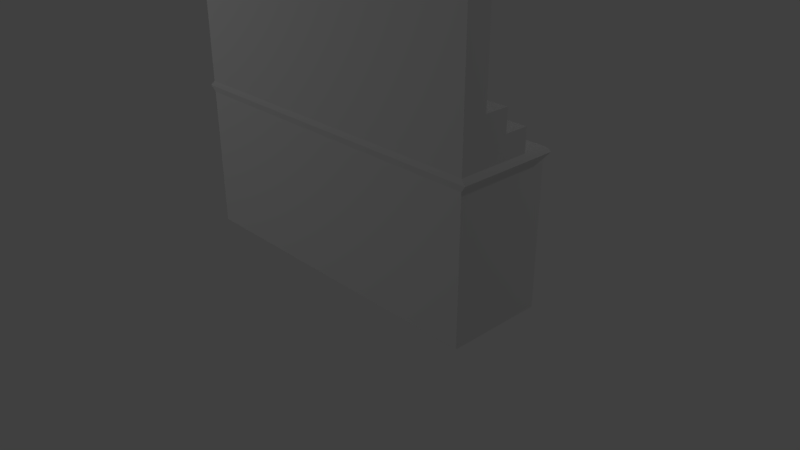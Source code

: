 # Source: SB_Bar_Rack.blend  (saved by Blender 2.79.0; exported with 4.5.12 LTS)
import bpy
from mathutils import Matrix  # noqa: F401  (used for matrix-valued properties, if any)

bpy.ops.wm.read_factory_settings(use_empty=True)
scene = bpy.context.scene
scene.name = 'Scene'

# ---- collections
col_collection_1 = bpy.data.collections.new('Collection 1'); scene.collection.children.link(col_collection_1)

# ---- materials (node trees are filled in below, after node groups)
mat_sb_bar_rack_mat = bpy.data.materials.new('SB_Bar_Rack_Mat')
mat_sb_bar_rack_mat.alpha_threshold = 0.0
mat_sb_bar_rack_mat.use_transparent_shadow = False
mat_sb_bar_rack_mat.roughness = 0.5
mat_sb_bar_rack_mat.specular_intensity = 0.0

# ---- material node trees

# ---- world
world_world = bpy.data.worlds.new('World'); scene.world = world_world
world_world.color = (0.05088, 0.05088, 0.05088)
world_world.use_sun_shadow = False
world_world.sun_shadow_jitter_overblur = 0.0
world_world.cycles.sampling_method = 'MANUAL'

# ---- cameras
cam_camera = bpy.data.cameras.new('Camera')
cam_camera.clip_end = 100.0
cam_camera.lens = 35.0
cam_camera.sensor_width = 32.0
cam_camera.sensor_height = 18.0
cam_camera.ortho_scale = 7.314
cam_camera.dof.focus_distance = 0.0
cam_camera.dof.aperture_fstop = 128.0

# ---- lights
light_lamp_001 = bpy.data.lights.new('Lamp.001', 'POINT')
light_lamp_001.transmission_factor = 0.0
light_lamp_001.cutoff_distance = 30.0
light_lamp_001.energy = 100.0
light_lamp_001.shadow_buffer_clip_start = 1.001
light_lamp_001.shadow_soft_size = 0.1
light_lamp_001.shadow_maximum_resolution = 0.006
light_lamp_001.use_absolute_resolution = True
light_lamp = bpy.data.lights.new('Lamp', 'POINT')
light_lamp.transmission_factor = 0.0
light_lamp.cutoff_distance = 30.0
light_lamp.energy = 100.0
light_lamp.shadow_buffer_clip_start = 1.001
light_lamp.shadow_soft_size = 0.1
light_lamp.shadow_maximum_resolution = 0.006
light_lamp.use_absolute_resolution = True

# ---- meshes
me_cube_008 = bpy.data.meshes.new('Cube.008')
me_cube_008.from_pydata([(-1.0, -1.095, -1.0), (-1.0, -1.095, 1.0), (-1.0, 0.9047, -1.0), (-1.0, 0.9047, 1.0), (1.0, -1.095, -1.0), (1.0, -1.095, 1.0), (1.0, 0.9047, -1.0), (1.0, 0.9047, 1.0), (-1.0, 0.4047, -1.0), (-1.0, -0.09531, -1.0), (-1.0, -0.5953, -1.0), (-1.0, -0.5953, 1.0), (-1.0, -0.09531, 1.0), (-1.0, 0.4047, 1.0), (1.0, -0.5953, -1.0), (1.0, -0.09531, -1.0), (1.0, 0.4047, -1.0), (1.0, 0.4047, 1.0), (1.0, -0.09531, 1.0), (1.0, -0.5953, 1.0), (-1.0, -1.095, 0.8055), (-1.0, 0.9047, 0.8055), (1.0, 0.9047, 0.8055), (1.0, -1.095, 0.8055), (1.0, 0.4047, 0.8055), (1.0, -0.09531, 0.8055), (1.0, -0.5953, 0.8055), (-1.0, -0.5953, 0.8055), (-1.0, -0.09531, 0.8055), (-1.0, 0.4047, 0.8055), (-1.015, -1.11, 0.9694), (-1.015, 0.9701, 0.9694), (1.015, 0.9701, 0.9694), (1.015, -1.11, 0.9694), (1.015, 0.4121, 0.9694), (1.015, -0.09531, 0.9694), (1.015, -0.6028, 0.9694), (-1.015, -0.6028, 0.9694), (-1.015, -0.09531, 0.9694), (-1.015, 0.4121, 0.9694), (0.3333, 0.9047, -1.0), (-0.3333, 0.9047, -1.0), (-0.3333, 0.9047, 1.0), (0.3333, 0.9047, 1.0), (-0.3333, -1.095, -1.0), (0.3333, -1.095, -1.0), (0.3333, -1.095, 1.0), (-0.3333, -1.095, 1.0), (-0.3333, 0.4047, 1.0), (0.3333, 0.4047, 1.0), (-1.0, -1.095, 1.587), (-0.3333, -1.095, 1.587), (1.0, -1.095, 1.587), (1.0, -0.5953, 1.587), (0.3333, 0.4047, -1.0), (-0.3333, 0.4047, -1.0), (0.3333, -0.09531, -1.0), (-0.3333, -0.09531, -1.0), (0.3333, -0.5953, -1.0), (-0.3333, -0.5953, -1.0), (0.3333, -1.095, 0.8055), (-0.3333, -1.095, 0.8055), (-0.3333, 0.9047, 0.8055), (0.3333, 0.9047, 0.8055), (0.3383, -1.11, 0.9694), (-0.3383, -1.11, 0.9694), (-0.3383, 0.9701, 0.9694), (0.3383, 0.9701, 0.9694), (1.0, -0.5953, 1.3), (1.0, -1.095, 1.3), (-0.3333, -1.095, 1.3), (-1.0, -1.095, 1.3), (-1.0, -0.5953, 1.3), (-1.0, -0.09531, 1.3), (-1.0, 0.4047, 1.3), (1.0, 0.4047, 1.3), (1.0, -0.09531, 1.3), (0.3333, 0.4047, 1.3), (0.3333, -0.09531, 1.3), (1.0, -1.095, 4.318), (0.3333, -1.095, 1.3), (-0.3333, 0.4047, 1.3), (-0.3333, -0.09531, 1.3), (1.0, -0.5953, 4.318), (-1.0, -0.5953, 1.587), (-1.0, -0.09531, 1.587), (1.0, -0.09531, 1.587), (0.3333, -0.09531, 1.587), (0.3333, -0.5953, 1.587), (0.3333, -1.095, 1.587), (-0.3333, -0.09531, 1.587), (-0.3333, -0.5953, 1.587), (-0.3333, -1.095, 4.318), (-1.0, -1.095, 4.318), (-1.0, -0.5953, 4.318), (0.3333, -0.5953, 4.318), (0.3333, -1.095, 4.318), (-0.3333, -0.5953, 4.318), (-1.015, 0.9701, 0.8997), (1.015, 0.9701, 0.8997), (1.015, -1.11, 0.8997), (1.015, 0.4121, 0.8997), (1.015, -0.09531, 0.8997), (1.015, -0.6028, 0.8997), (-1.015, -0.6028, 0.8997), (-1.015, -0.09531, 0.8997), (-1.015, 0.4121, 0.8997), (-1.015, -1.11, 0.8997), (-0.3383, 0.9701, 0.8997), (0.3383, 0.9701, 0.8997), (0.3383, -1.11, 0.8997), (-0.3383, -1.11, 0.8997), (0.96, 0.9047, 0.6972), (0.96, 0.9047, -0.8917), (0.3733, 0.9047, 0.6972), (0.3733, 0.9047, -0.8917), (0.3, 0.9047, -0.9097), (-0.3, 0.9047, -0.9097), (-0.3, 0.9047, 0.7153), (0.3, 0.9047, 0.7153), (-0.9667, 0.9047, 0.7153), (-0.9667, 0.9047, -0.9097), (-0.3667, 0.9047, -0.9097), (-0.3667, 0.9047, 0.7153), (0.96, 0.973, 0.6972), (0.96, 0.973, -0.8917), (0.3733, 0.973, 0.6972), (0.3733, 0.973, -0.8917), (0.3, 0.973, -0.9097), (-0.3, 0.973, -0.9097), (-0.3, 0.973, 0.7153), (0.3, 0.973, 0.7153), (-0.9667, 0.973, 0.7153), (-0.9667, 0.973, -0.9097), (-0.3667, 0.973, -0.9097), (-0.3667, 0.973, 0.7153), (-0.9984, 0.9282, 0.8526), (0.9984, 0.9282, 0.8526), (0.9984, -1.094, 0.8526), (0.9984, 0.404, 0.8526), (0.9984, -0.09524, 0.8526), (0.9984, -0.5944, 0.8526), (-0.9984, -0.5944, 0.8526), (-0.9984, -0.09524, 0.8526), (-0.9984, 0.404, 0.8526), (-0.3328, 0.9282, 0.8526), (0.3328, 0.9282, 0.8526), (0.3328, -1.094, 0.8526), (-0.3328, -1.094, 0.8526), (-0.9984, -1.094, 0.8526), (-1.027, -1.122, 0.9345), (-1.027, 0.9825, 0.9345), (1.027, 0.9825, 0.9345), (1.027, -1.122, 0.9345), (1.027, 0.4179, 0.9345), (1.027, -0.09548, 0.9345), (1.027, -0.6089, 0.9345), (-1.027, -0.6089, 0.9345), (-1.027, -0.09548, 0.9345), (-1.027, 0.4179, 0.9345), (-0.3423, 0.9825, 0.9345), (0.3423, 0.9825, 0.9345), (0.3423, -1.122, 0.9345), (-0.3423, -1.122, 0.9345), (0.9013, 0.973, 0.5383), (0.9013, 0.973, -0.7328), (0.432, 0.973, 0.5383), (0.432, 0.973, -0.7328), (0.24, 0.973, -0.7472), (-0.24, 0.973, -0.7472), (-0.24, 0.973, 0.5528), (0.24, 0.973, 0.5528), (-0.9067, 0.973, 0.5528), (-0.9067, 0.973, -0.7472), (-0.4267, 0.973, -0.7472), (-0.4267, 0.973, 0.5528), (0.9013, 0.916, 0.5383), (0.9013, 0.916, -0.7328), (0.432, 0.916, 0.5383), (0.432, 0.916, -0.7328), (0.24, 0.916, -0.7472), (-0.24, 0.916, -0.7472), (-0.24, 0.916, 0.5528), (0.24, 0.916, 0.5528), (-0.9067, 0.916, 0.5528), (-0.9067, 0.916, -0.7472), (-0.4267, 0.916, -0.7472), (-0.4267, 0.916, 0.5528), (0.2715, -0.5953, 1.84), (0.8551, -0.5953, 1.84), (-0.8551, -0.5953, 1.84), (-0.2715, -0.5953, 1.84), (0.2715, -0.5953, 4.065), (0.8551, -0.5953, 4.065), (-0.8551, -0.5953, 4.065), (-0.2715, -0.5953, 4.065), (0.2715, -0.7154, 1.84), (0.8551, -0.7154, 1.84), (-0.8551, -0.7154, 1.84), (-0.2715, -0.7154, 1.84), (0.2715, -0.7154, 4.065), (0.8551, -0.7154, 4.065), (-0.8551, -0.7154, 4.065), (-0.2715, -0.7154, 4.065)], [], [(39, 13, 3, 31), (67, 43, 7, 32), (36, 19, 5, 33), (65, 47, 1, 30), (58, 14, 4, 45), (5, 19, 68, 69), (42, 3, 13, 48), (1, 47, 70, 71), (46, 5, 69, 80), (40, 6, 16, 54), (54, 16, 15, 56), (56, 15, 14, 58), (32, 7, 17, 34), (34, 17, 18, 35), (35, 18, 19, 36), (30, 1, 11, 37), (37, 11, 12, 38), (38, 12, 13, 39), (9, 28, 29, 8), (10, 27, 28, 9), (0, 20, 27, 10), (15, 25, 26, 14), (16, 24, 25, 15), (6, 22, 24, 16), (44, 61, 20, 0), (14, 26, 23, 4), (63, 22, 112, 114), (8, 29, 21, 2), (158, 38, 39, 159), (157, 37, 38, 158), (150, 30, 37, 157), (155, 35, 36, 156), (154, 34, 35, 155), (152, 32, 34, 154), (163, 65, 30, 150), (156, 36, 33, 153), (161, 67, 32, 152), (159, 39, 31, 151), (151, 31, 66, 160), (160, 66, 67, 161), (153, 33, 64, 162), (162, 64, 65, 163), (62, 41, 122, 123), (41, 62, 118, 117), (4, 23, 60, 45), (45, 60, 61, 44), (9, 57, 59, 10), (57, 56, 58, 59), (8, 55, 57, 9), (55, 54, 56, 57), (2, 41, 55, 8), (41, 40, 54, 55), (17, 49, 77, 75), (13, 12, 73, 74), (49, 48, 81, 77), (19, 18, 76, 68), (7, 43, 49, 17), (43, 42, 48, 49), (12, 11, 72, 73), (48, 13, 74, 81), (10, 59, 44, 0), (59, 58, 45, 44), (33, 5, 46, 64), (64, 46, 47, 65), (31, 3, 42, 66), (66, 42, 43, 67), (71, 70, 51, 50), (81, 74, 73, 82), (70, 80, 89, 51), (82, 73, 85, 90), (69, 68, 53, 52), (75, 77, 78, 76), (77, 81, 82, 78), (80, 69, 52, 89), (73, 72, 84, 85), (47, 46, 80, 70), (11, 1, 71, 72), (18, 17, 75, 76), (84, 50, 93, 94), (90, 85, 84, 91), (86, 87, 88, 53), (87, 90, 91, 88), (84, 94, 194, 190), (51, 89, 96, 92), (76, 78, 87, 86), (78, 82, 90, 87), (72, 71, 50, 84), (68, 76, 86, 53), (97, 94, 93, 92), (83, 95, 96, 79), (95, 97, 92, 96), (94, 97, 195, 194), (52, 53, 83, 79), (89, 52, 79, 96), (53, 88, 188, 189), (50, 51, 92, 93), (147, 110, 111, 148), (138, 100, 110, 147), (145, 108, 109, 146), (136, 98, 108, 145), (144, 106, 98, 136), (146, 109, 99, 137), (141, 103, 100, 138), (148, 111, 107, 149), (137, 99, 101, 139), (139, 101, 102, 140), (140, 102, 103, 141), (149, 107, 104, 142), (142, 104, 105, 143), (143, 105, 106, 144), (122, 121, 133, 134), (6, 40, 115, 113), (40, 63, 114, 115), (22, 6, 113, 112), (117, 118, 130, 129), (63, 40, 116, 119), (40, 41, 117, 116), (62, 63, 119, 118), (115, 114, 126, 127), (2, 21, 120, 121), (21, 62, 123, 120), (41, 2, 121, 122), (125, 127, 167, 165), (129, 130, 170, 169), (135, 134, 174, 175), (112, 113, 125, 124), (119, 116, 128, 131), (120, 123, 135, 132), (114, 112, 124, 126), (116, 117, 129, 128), (123, 122, 134, 135), (113, 115, 127, 125), (118, 119, 131, 130), (121, 120, 132, 133), (28, 143, 144, 29), (27, 142, 143, 28), (20, 149, 142, 27), (25, 140, 141, 26), (24, 139, 140, 25), (22, 137, 139, 24), (61, 148, 149, 20), (26, 141, 138, 23), (63, 146, 137, 22), (29, 144, 136, 21), (21, 136, 145, 62), (62, 145, 146, 63), (23, 138, 147, 60), (60, 147, 148, 61), (110, 162, 163, 111), (100, 153, 162, 110), (108, 160, 161, 109), (98, 151, 160, 108), (106, 159, 151, 98), (109, 161, 152, 99), (103, 156, 153, 100), (111, 163, 150, 107), (99, 152, 154, 101), (101, 154, 155, 102), (102, 155, 156, 103), (107, 150, 157, 104), (104, 157, 158, 105), (105, 158, 159, 106), (171, 168, 180, 183), (124, 125, 165, 164), (127, 126, 166, 167), (126, 124, 164, 166), (164, 165, 177, 176), (128, 129, 169, 168), (131, 128, 168, 171), (130, 131, 171, 170), (174, 173, 185, 186), (134, 133, 173, 174), (132, 135, 175, 172), (133, 132, 172, 173), (179, 178, 176, 177), (181, 182, 183, 180), (185, 184, 187, 186), (172, 175, 187, 184), (166, 164, 176, 178), (168, 169, 181, 180), (175, 174, 186, 187), (165, 167, 179, 177), (170, 171, 183, 182), (173, 172, 184, 185), (167, 166, 178, 179), (169, 170, 182, 181), (188, 191, 199, 196), (194, 195, 203, 202), (190, 194, 202, 198), (91, 84, 190, 191), (83, 53, 189, 193), (97, 95, 192, 195), (88, 91, 191, 188), (95, 83, 193, 192), (197, 196, 200, 201), (199, 198, 202, 203), (196, 199, 203, 200), (189, 188, 196, 197), (193, 189, 197, 201), (195, 192, 200, 203), (192, 193, 201, 200), (191, 190, 198, 199)])
_uv = me_cube_008.uv_layers.new(name='UVMap')
_uv.uv.foreach_set('vector', [0.06727, 0.2364, 0.06815, 0.2401, 0.009178, 0.2401, 0.001462, 0.2364, 0.8055, 0.08125, 0.7976, 0.08185, 0.7976, 0.001787, 0.8055, 0.0, 0.3095, 0.2364, 0.3104, 0.2401, 0.2514, 0.2401, 0.2497, 0.2364, 0.6575, 0.4021, 0.6569, 0.3984, 0.7356, 0.3984, 0.7373, 0.4021, 0.3897, 0.8187, 0.4683, 0.8187, 0.4683, 0.8787, 0.3897, 0.8787, 0.2514, 0.2401, 0.3104, 0.2401, 0.3104, 0.2762, 0.2514, 0.2762, 0.7976, 0.1619, 0.7976, 0.242, 0.7387, 0.242, 0.7387, 0.1619, 0.7356, 0.3984, 0.6569, 0.3984, 0.6569, 0.3624, 0.7356, 0.3624, 0.5783, 0.3984, 0.4997, 0.3984, 0.4997, 0.3624, 0.5783, 0.3624, 0.3897, 0.6385, 0.4683, 0.6385, 0.4683, 0.6986, 0.3897, 0.6986, 0.3897, 0.6986, 0.4683, 0.6986, 0.4683, 0.7586, 0.3897, 0.7586, 0.3897, 0.7586, 0.4683, 0.7586, 0.4683, 0.8187, 0.3897, 0.8187, 0.495, 0.2364, 0.4873, 0.2401, 0.4284, 0.2401, 0.4292, 0.2364, 0.4292, 0.2364, 0.4284, 0.2401, 0.3694, 0.2401, 0.3694, 0.2364, 0.3694, 0.2364, 0.3694, 0.2401, 0.3104, 0.2401, 0.3095, 0.2364, 0.2468, 0.2364, 0.2451, 0.2401, 0.1861, 0.2401, 0.187, 0.2364, 0.187, 0.2364, 0.1861, 0.2401, 0.1271, 0.2401, 0.1271, 0.2364, 0.1271, 0.2364, 0.1271, 0.2401, 0.06815, 0.2401, 0.06727, 0.2364, 0.1271, 1.432e-08, 0.1271, 0.2168, 0.06815, 0.2168, 0.06815, 1.432e-08, 0.1861, 1.432e-08, 0.1861, 0.2168, 0.1271, 0.2168, 0.1271, 1.432e-08, 0.2451, 0.0, 0.2451, 0.2168, 0.1861, 0.2168, 0.1861, 1.432e-08, 0.3694, 1.432e-08, 0.3694, 0.2168, 0.3104, 0.2168, 0.3104, 1.432e-08, 0.4284, 1.432e-08, 0.4284, 0.2168, 0.3694, 0.2168, 0.3694, 1.432e-08, 0.4873, 0.0, 0.4873, 0.2168, 0.4284, 0.2168, 0.4284, 1.432e-08, 0.6569, 0.6385, 0.6569, 0.4217, 0.7356, 0.4217, 0.7356, 0.6385, 0.3104, 1.432e-08, 0.3104, 0.2168, 0.2514, 0.2168, 0.2514, 1.432e-08, 0.2129, 0.8019, 0.2129, 0.8819, 0.2001, 0.8771, 0.2001, 0.8067, 0.06815, 1.432e-08, 0.06815, 0.2168, 0.009178, 0.2168, 0.009178, 2.863e-08, 0.1271, 0.2322, 0.1271, 0.2364, 0.06727, 0.2364, 0.06659, 0.2322, 0.1877, 0.2322, 0.187, 0.2364, 0.1271, 0.2364, 0.1271, 0.2322, 0.2483, 0.2322, 0.2468, 0.2364, 0.187, 0.2364, 0.1877, 0.2322, 0.3694, 0.2322, 0.3694, 0.2364, 0.3095, 0.2364, 0.3088, 0.2322, 0.4299, 0.2322, 0.4292, 0.2364, 0.3694, 0.2364, 0.3694, 0.2322, 0.4965, 0.2322, 0.495, 0.2364, 0.4292, 0.2364, 0.4299, 0.2322, 0.658, 0.4063, 0.6575, 0.4021, 0.7373, 0.4021, 0.7387, 0.4063, 0.3088, 0.2322, 0.3095, 0.2364, 0.2497, 0.2364, 0.2483, 0.2322, 0.2283, 0.8029, 0.2324, 0.8025, 0.2324, 0.8837, 0.2283, 0.8852, 0.06659, 0.2322, 0.06727, 0.2364, 0.001462, 0.2364, 0.0, 0.2322, 0.2283, 0.6385, 0.2324, 0.64, 0.2324, 0.7212, 0.2283, 0.7207, 0.2283, 0.7207, 0.2324, 0.7212, 0.2324, 0.8025, 0.2283, 0.8029, 0.4965, 0.4063, 0.4979, 0.4021, 0.5777, 0.4021, 0.5772, 0.4063, 0.5772, 0.4063, 0.5777, 0.4021, 0.6575, 0.4021, 0.658, 0.4063, 0.2129, 0.7218, 7.03e-09, 0.7218, 0.01064, 0.7178, 0.2022, 0.7178, 7.03e-09, 0.7218, 0.2129, 0.7218, 0.2022, 0.7258, 0.01064, 0.7258, 0.4997, 0.6385, 0.4997, 0.4217, 0.5783, 0.4217, 0.5783, 0.6385, 0.5783, 0.6385, 0.5783, 0.4217, 0.6569, 0.4217, 0.6569, 0.6385, 0.2324, 0.7586, 0.311, 0.7586, 0.311, 0.8187, 0.2324, 0.8187, 0.311, 0.7586, 0.3897, 0.7586, 0.3897, 0.8187, 0.311, 0.8187, 0.2324, 0.6986, 0.311, 0.6986, 0.311, 0.7586, 0.2324, 0.7586, 0.311, 0.6986, 0.3897, 0.6986, 0.3897, 0.7586, 0.311, 0.7586, 0.2324, 0.6385, 0.311, 0.6385, 0.311, 0.6986, 0.2324, 0.6986, 0.311, 0.6385, 0.3897, 0.6385, 0.3897, 0.6986, 0.311, 0.6986, 0.969, 0.0, 0.969, 0.08006, 0.9336, 0.08006, 0.9336, 1.432e-08, 0.06815, 0.2401, 0.1271, 0.2401, 0.1271, 0.2762, 0.06815, 0.2762, 0.969, 0.08006, 0.969, 0.1601, 0.9336, 0.1601, 0.9336, 0.08006, 0.3104, 0.2401, 0.3694, 0.2401, 0.3694, 0.2762, 0.3104, 0.2762, 0.7976, 0.001787, 0.7976, 0.08185, 0.7387, 0.08185, 0.7387, 0.001787, 0.7976, 0.08185, 0.7976, 0.1619, 0.7387, 0.1619, 0.7387, 0.08185, 0.1271, 0.2401, 0.1861, 0.2401, 0.1861, 0.2762, 0.1271, 0.2762, 0.969, 0.1601, 0.969, 0.2402, 0.9336, 0.2402, 0.9336, 0.1601, 0.2324, 0.8187, 0.311, 0.8187, 0.311, 0.8787, 0.2324, 0.8787, 0.311, 0.8187, 0.3897, 0.8187, 0.3897, 0.8787, 0.311, 0.8787, 0.4979, 0.4021, 0.4997, 0.3984, 0.5783, 0.3984, 0.5777, 0.4021, 0.5777, 0.4021, 0.5783, 0.3984, 0.6569, 0.3984, 0.6575, 0.4021, 0.8055, 0.2438, 0.7976, 0.242, 0.7976, 0.1619, 0.8055, 0.1625, 0.8055, 0.1625, 0.7976, 0.1619, 0.7976, 0.08185, 0.8055, 0.08125, 0.7356, 0.3624, 0.6569, 0.3624, 0.6569, 0.3279, 0.7356, 0.3279, 0.8565, 0.4039, 0.8565, 0.4839, 0.7976, 0.4839, 0.7976, 0.4039, 0.6569, 0.3624, 0.5783, 0.3624, 0.5783, 0.3279, 0.6569, 0.3279, 0.968, 0.7986, 0.968, 0.8787, 0.9341, 0.8787, 0.9341, 0.7986, 0.2514, 0.2762, 0.3104, 0.2762, 0.3104, 0.3107, 0.2514, 0.3107, 0.8565, 0.2438, 0.8565, 0.3238, 0.7976, 0.3238, 0.7976, 0.2438, 0.8565, 0.3238, 0.8565, 0.4039, 0.7976, 0.4039, 0.7976, 0.3238, 0.5783, 0.3624, 0.4997, 0.3624, 0.4997, 0.3279, 0.5783, 0.3279, 0.1271, 0.2762, 0.1861, 0.2762, 0.1861, 0.3107, 0.1271, 0.3107, 0.6569, 0.3984, 0.5783, 0.3984, 0.5783, 0.3624, 0.6569, 0.3624, 0.1861, 0.2401, 0.2451, 0.2401, 0.2451, 0.2762, 0.1861, 0.2762, 0.3694, 0.2401, 0.4284, 0.2401, 0.4284, 0.2762, 0.3694, 0.2762, 0.1861, 0.3107, 0.2451, 0.3107, 0.2451, 0.6385, 0.1861, 0.6385, 0.7976, 0.4039, 0.7976, 0.4839, 0.7387, 0.4839, 0.7387, 0.4039, 0.7976, 0.2438, 0.7976, 0.3238, 0.7387, 0.3238, 0.7387, 0.2438, 0.7976, 0.3238, 0.7976, 0.4039, 0.7387, 0.4039, 0.7387, 0.3238, 0.7324, 0.6385, 0.7324, 0.9663, 0.7153, 0.9359, 0.7153, 0.6689, 0.6569, 0.3279, 0.5783, 0.3279, 0.5783, 0.0, 0.6569, 0.0, 0.968, 0.6385, 0.968, 0.7186, 0.9341, 0.7186, 0.9341, 0.6385, 0.968, 0.7186, 0.968, 0.7986, 0.9341, 0.7986, 0.9341, 0.7186, 0.1861, 0.2762, 0.2451, 0.2762, 0.2451, 0.3107, 0.1861, 0.3107, 0.3104, 0.2762, 0.3694, 0.2762, 0.3694, 0.3107, 0.3104, 0.3107, 0.8644, 0.1601, 0.8644, 0.2402, 0.8055, 0.2402, 0.8055, 0.1601, 0.8644, 7.158e-09, 0.8644, 0.08006, 0.8055, 0.08006, 0.8055, 0.0, 0.8644, 0.08006, 0.8644, 0.1601, 0.8055, 0.1601, 0.8055, 0.08006, 0.7324, 0.9663, 0.6538, 0.9663, 0.6465, 0.9359, 0.7153, 0.9359, 0.2514, 0.3107, 0.3104, 0.3107, 0.3104, 0.6385, 0.2514, 0.6385, 0.5783, 0.3279, 0.4997, 0.3279, 0.4997, 0.0, 0.5783, 0.0, 0.4965, 0.6385, 0.5751, 0.6385, 0.5824, 0.6689, 0.5136, 0.6689, 0.7356, 0.3279, 0.6569, 0.3279, 0.6569, 0.0, 0.7356, 0.0, 0.5784, 0.4161, 0.5777, 0.4105, 0.6575, 0.4105, 0.6569, 0.4161, 0.4999, 0.4161, 0.4979, 0.4105, 0.5777, 0.4105, 0.5784, 0.4161, 0.2185, 0.7219, 0.2242, 0.7212, 0.2242, 0.8025, 0.2185, 0.8018, 0.2185, 0.642, 0.2242, 0.64, 0.2242, 0.7212, 0.2185, 0.7219, 0.06824, 0.2225, 0.06727, 0.2281, 0.001462, 0.2281, 0.006407, 0.2225, 0.2185, 0.8018, 0.2242, 0.8025, 0.2242, 0.8837, 0.2185, 0.8817, 0.3105, 0.2225, 0.3095, 0.2281, 0.2497, 0.2281, 0.2516, 0.2225, 0.6569, 0.4161, 0.6575, 0.4105, 0.7373, 0.4105, 0.7354, 0.4161, 0.4901, 0.2225, 0.495, 0.2281, 0.4292, 0.2281, 0.4283, 0.2225, 0.4283, 0.2225, 0.4292, 0.2281, 0.3694, 0.2281, 0.3694, 0.2225, 0.3694, 0.2225, 0.3694, 0.2281, 0.3095, 0.2281, 0.3105, 0.2225, 0.2449, 0.2225, 0.2468, 0.2281, 0.187, 0.2281, 0.186, 0.2225, 0.186, 0.2225, 0.187, 0.2281, 0.1271, 0.2281, 0.1271, 0.2225, 0.1271, 0.2225, 0.1271, 0.2281, 0.06727, 0.2281, 0.06824, 0.2225, 0.8156, 0.4839, 0.8156, 0.556, 0.8075, 0.556, 0.8075, 0.4839, 0.0, 0.8819, 0.0, 0.8019, 0.01277, 0.8067, 0.01277, 0.8771, 0.0, 0.8019, 0.2129, 0.8019, 0.2001, 0.8067, 0.01277, 0.8067, 0.2129, 0.8819, 0.0, 0.8819, 0.01277, 0.8771, 0.2001, 0.8771, 0.9831, 0.1951, 0.9831, 0.0, 0.9912, 0.0, 0.9912, 0.1951, 0.2129, 0.8019, 0.0, 0.8019, 0.01064, 0.7979, 0.2022, 0.7979, 0.0, 0.8019, 7.03e-09, 0.7218, 0.01064, 0.7258, 0.01064, 0.7979, 0.2129, 0.7218, 0.2129, 0.8019, 0.2022, 0.7979, 0.2022, 0.7258, 0.9912, 0.1908, 0.9912, 0.0, 0.9992, 0.0, 0.9992, 0.1908, 7.03e-09, 0.6418, 0.2129, 0.6418, 0.2022, 0.6458, 0.01064, 0.6458, 0.2129, 0.6418, 0.2129, 0.7218, 0.2022, 0.7178, 0.2022, 0.6458, 7.03e-09, 0.7218, 7.03e-09, 0.6418, 0.01064, 0.6458, 0.01064, 0.7178, 0.8644, 1.432e-08, 0.9336, 0.0, 0.9267, 0.01907, 0.8713, 0.01907, 0.9273, 0.4388, 0.9273, 0.6339, 0.9202, 0.6144, 0.9202, 0.4583, 0.8565, 0.4388, 0.8565, 0.2438, 0.8636, 0.2633, 0.8636, 0.4193, 0.9919, 0.4345, 0.9919, 0.2438, 1.0, 0.2438, 1.0, 0.4345, 0.9839, 0.634, 0.9839, 0.4389, 0.9919, 0.4389, 0.9919, 0.634, 0.8156, 0.556, 0.8156, 0.4839, 0.8236, 0.4839, 0.8236, 0.556, 0.8317, 0.556, 0.8317, 0.6264, 0.8236, 0.6264, 0.8236, 0.556, 0.8075, 0.628, 0.8075, 0.556, 0.8156, 0.556, 0.8156, 0.628, 0.9839, 0.4389, 0.9839, 0.2438, 0.9919, 0.2438, 0.9919, 0.4389, 0.8317, 0.4839, 0.8317, 0.5544, 0.8236, 0.5544, 0.8236, 0.4839, 0.8156, 0.628, 0.8156, 0.556, 0.8236, 0.556, 0.8236, 0.628, 0.4884, 0.8336, 0.4884, 0.6385, 0.4965, 0.6385, 0.4965, 0.8336, 0.1271, 0.2168, 0.1271, 0.2225, 0.06824, 0.2225, 0.06815, 0.2168, 0.1861, 0.2168, 0.186, 0.2225, 0.1271, 0.2225, 0.1271, 0.2168, 0.2451, 0.2168, 0.2449, 0.2225, 0.186, 0.2225, 0.1861, 0.2168, 0.3694, 0.2168, 0.3694, 0.2225, 0.3105, 0.2225, 0.3104, 0.2168, 0.4284, 0.2168, 0.4283, 0.2225, 0.3694, 0.2225, 0.3694, 0.2168, 0.4873, 0.2168, 0.4901, 0.2225, 0.4283, 0.2225, 0.4284, 0.2168, 0.6569, 0.4217, 0.6569, 0.4161, 0.7354, 0.4161, 0.7356, 0.4217, 0.3104, 0.2168, 0.3105, 0.2225, 0.2516, 0.2225, 0.2514, 0.2168, 0.2129, 0.8019, 0.2185, 0.8018, 0.2185, 0.8817, 0.2129, 0.8819, 0.06815, 0.2168, 0.06824, 0.2225, 0.006407, 0.2225, 0.009178, 0.2168, 0.2129, 0.6418, 0.2185, 0.642, 0.2185, 0.7219, 0.2129, 0.7218, 0.2129, 0.7218, 0.2185, 0.7219, 0.2185, 0.8018, 0.2129, 0.8019, 0.4997, 0.4217, 0.4999, 0.4161, 0.5784, 0.4161, 0.5783, 0.4217, 0.5783, 0.4217, 0.5784, 0.4161, 0.6569, 0.4161, 0.6569, 0.4217, 0.5777, 0.4105, 0.5772, 0.4063, 0.658, 0.4063, 0.6575, 0.4105, 0.4979, 0.4105, 0.4965, 0.4063, 0.5772, 0.4063, 0.5777, 0.4105, 0.2242, 0.7212, 0.2283, 0.7207, 0.2283, 0.8029, 0.2242, 0.8025, 0.2242, 0.64, 0.2283, 0.6385, 0.2283, 0.7207, 0.2242, 0.7212, 0.06727, 0.2281, 0.06659, 0.2322, 0.0, 0.2322, 0.001462, 0.2281, 0.2242, 0.8025, 0.2283, 0.8029, 0.2283, 0.8852, 0.2242, 0.8837, 0.3095, 0.2281, 0.3088, 0.2322, 0.2483, 0.2322, 0.2497, 0.2281, 0.6575, 0.4105, 0.658, 0.4063, 0.7387, 0.4063, 0.7373, 0.4105, 0.495, 0.2281, 0.4965, 0.2322, 0.4299, 0.2322, 0.4292, 0.2281, 0.4292, 0.2281, 0.4299, 0.2322, 0.3694, 0.2322, 0.3694, 0.2281, 0.3694, 0.2281, 0.3694, 0.2322, 0.3088, 0.2322, 0.3095, 0.2281, 0.2468, 0.2281, 0.2483, 0.2322, 0.1877, 0.2322, 0.187, 0.2281, 0.187, 0.2281, 0.1877, 0.2322, 0.1271, 0.2322, 0.1271, 0.2281, 0.1271, 0.2281, 0.1271, 0.2322, 0.06659, 0.2322, 0.06727, 0.2281, 0.4952, 0.8336, 0.4952, 0.9897, 0.4884, 0.9897, 0.4884, 0.8336, 0.8644, 0.1907, 0.8644, 1.432e-08, 0.8713, 0.01907, 0.8713, 0.1717, 0.9336, 0.0, 0.9336, 0.1907, 0.9267, 0.1717, 0.9267, 0.01907, 0.9336, 0.1907, 0.8644, 0.1907, 0.8713, 0.1717, 0.9267, 0.1717, 0.8008, 0.4839, 0.8008, 0.6366, 0.7941, 0.6366, 0.7941, 0.4839, 0.8565, 0.4388, 0.9273, 0.4388, 0.9202, 0.4583, 0.8636, 0.4583, 0.8565, 0.6339, 0.8565, 0.4388, 0.8636, 0.4583, 0.8636, 0.6144, 0.9273, 0.6339, 0.8565, 0.6339, 0.8636, 0.6144, 0.9202, 0.6144, 0.8384, 0.6136, 0.8384, 0.556, 0.8451, 0.556, 0.8451, 0.6136, 0.8565, 0.2438, 0.9273, 0.2438, 0.9202, 0.2633, 0.8636, 0.2633, 0.9273, 0.4388, 0.8565, 0.4388, 0.8636, 0.4193, 0.9202, 0.4193, 0.9273, 0.2438, 0.9273, 0.4388, 0.9202, 0.4193, 0.9202, 0.2633, 0.7387, 0.6365, 0.7387, 0.4839, 0.7941, 0.4839, 0.7941, 0.6365, 0.9839, 0.3998, 0.9839, 0.5559, 0.9273, 0.5559, 0.9273, 0.3998, 0.9273, 0.3998, 0.9273, 0.2438, 0.9839, 0.2438, 0.9839, 0.3998, 0.8317, 0.6136, 0.8317, 0.556, 0.8384, 0.556, 0.8384, 0.6136, 0.8451, 0.6123, 0.8451, 0.556, 0.8519, 0.556, 0.8519, 0.6123, 0.8384, 0.5416, 0.8384, 0.4839, 0.8451, 0.4839, 0.8451, 0.5416, 0.9889, 0.8439, 0.9889, 1.0, 0.9821, 1.0, 0.9821, 0.8439, 0.8451, 0.5403, 0.8451, 0.4839, 0.8519, 0.4839, 0.8519, 0.5403, 0.8384, 0.4839, 0.8384, 0.5416, 0.8317, 0.5416, 0.8317, 0.4839, 0.9987, 0.4345, 0.9987, 0.5906, 0.9919, 0.5906, 0.9919, 0.4345, 0.8075, 0.4839, 0.8075, 0.6366, 0.8008, 0.6366, 0.8008, 0.4839, 0.9956, 0.8439, 0.9956, 1.0, 0.9889, 1.0, 0.9889, 0.8439, 0.9963, 0.7086, 0.9963, 0.7738, 0.9821, 0.7738, 0.9821, 0.7086, 0.969, 0.2054, 0.969, 0.1353, 0.9831, 0.1353, 0.9831, 0.2054, 0.968, 0.9056, 0.968, 0.6385, 0.9821, 0.6385, 0.9821, 0.9056, 0.6538, 0.6385, 0.7324, 0.6385, 0.7153, 0.6689, 0.6465, 0.6689, 0.4965, 0.9663, 0.4965, 0.6385, 0.5136, 0.6689, 0.5136, 0.9359, 0.6538, 0.9663, 0.5751, 0.9663, 0.5824, 0.9359, 0.6465, 0.9359, 0.5751, 0.6385, 0.6538, 0.6385, 0.6465, 0.6689, 0.5824, 0.6689, 0.5751, 0.9663, 0.4965, 0.9663, 0.5136, 0.9359, 0.5824, 0.9359, 0.9341, 0.9056, 0.8653, 0.9056, 0.8653, 0.6385, 0.9341, 0.6385, 0.8012, 0.9056, 0.7324, 0.9056, 0.7324, 0.6385, 0.8012, 0.6385, 0.8653, 0.9056, 0.8012, 0.9056, 0.8012, 0.6385, 0.8653, 0.6385, 0.9963, 0.6385, 0.9963, 0.7086, 0.9821, 0.7086, 0.9821, 0.6385, 0.4824, 0.6385, 0.4824, 0.9056, 0.4683, 0.9056, 0.4683, 0.6385, 0.969, 0.1353, 0.969, 0.07008, 0.9831, 0.07008, 0.9831, 0.1353, 0.969, 0.07008, 0.969, 1.432e-08, 0.9831, 0.0, 0.9831, 0.07008, 0.9963, 0.7738, 0.9963, 0.8439, 0.9821, 0.8439, 0.9821, 0.7738])
_uv.active_render = True
_uv = me_cube_008.uv_layers.new(name='SB_Bar_Rack_BakedUVs')
_uv.uv.foreach_set('vector', [0.06727, 0.2364, 0.06815, 0.2401, 0.009178, 0.2401, 0.001462, 0.2364, 0.8055, 0.08125, 0.7976, 0.08185, 0.7976, 0.001787, 0.8055, 0.0, 0.3095, 0.2364, 0.3104, 0.2401, 0.2514, 0.2401, 0.2497, 0.2364, 0.6575, 0.4021, 0.6569, 0.3984, 0.7356, 0.3984, 0.7373, 0.4021, 0.3897, 0.8187, 0.4683, 0.8187, 0.4683, 0.8787, 0.3897, 0.8787, 0.2514, 0.2401, 0.3104, 0.2401, 0.3104, 0.2762, 0.2514, 0.2762, 0.7976, 0.1619, 0.7976, 0.242, 0.7387, 0.242, 0.7387, 0.1619, 0.7356, 0.3984, 0.6569, 0.3984, 0.6569, 0.3624, 0.7356, 0.3624, 0.5783, 0.3984, 0.4997, 0.3984, 0.4997, 0.3624, 0.5783, 0.3624, 0.3897, 0.6385, 0.4683, 0.6385, 0.4683, 0.6986, 0.3897, 0.6986, 0.3897, 0.6986, 0.4683, 0.6986, 0.4683, 0.7586, 0.3897, 0.7586, 0.3897, 0.7586, 0.4683, 0.7586, 0.4683, 0.8187, 0.3897, 0.8187, 0.495, 0.2364, 0.4873, 0.2401, 0.4284, 0.2401, 0.4292, 0.2364, 0.4292, 0.2364, 0.4284, 0.2401, 0.3694, 0.2401, 0.3694, 0.2364, 0.3694, 0.2364, 0.3694, 0.2401, 0.3104, 0.2401, 0.3095, 0.2364, 0.2468, 0.2364, 0.2451, 0.2401, 0.1861, 0.2401, 0.187, 0.2364, 0.187, 0.2364, 0.1861, 0.2401, 0.1271, 0.2401, 0.1271, 0.2364, 0.1271, 0.2364, 0.1271, 0.2401, 0.06815, 0.2401, 0.06727, 0.2364, 0.1271, 1.432e-08, 0.1271, 0.2168, 0.06815, 0.2168, 0.06815, 1.432e-08, 0.1861, 1.432e-08, 0.1861, 0.2168, 0.1271, 0.2168, 0.1271, 1.432e-08, 0.2451, 0.0, 0.2451, 0.2168, 0.1861, 0.2168, 0.1861, 1.432e-08, 0.3694, 1.432e-08, 0.3694, 0.2168, 0.3104, 0.2168, 0.3104, 1.432e-08, 0.4284, 1.432e-08, 0.4284, 0.2168, 0.3694, 0.2168, 0.3694, 1.432e-08, 0.4873, 0.0, 0.4873, 0.2168, 0.4284, 0.2168, 0.4284, 1.432e-08, 0.6569, 0.6385, 0.6569, 0.4217, 0.7356, 0.4217, 0.7356, 0.6385, 0.3104, 1.432e-08, 0.3104, 0.2168, 0.2514, 0.2168, 0.2514, 1.432e-08, 0.2129, 0.8019, 0.2129, 0.8819, 0.2001, 0.8771, 0.2001, 0.8067, 0.06815, 1.432e-08, 0.06815, 0.2168, 0.009178, 0.2168, 0.009178, 2.863e-08, 0.1271, 0.2322, 0.1271, 0.2364, 0.06727, 0.2364, 0.06659, 0.2322, 0.1877, 0.2322, 0.187, 0.2364, 0.1271, 0.2364, 0.1271, 0.2322, 0.2483, 0.2322, 0.2468, 0.2364, 0.187, 0.2364, 0.1877, 0.2322, 0.3694, 0.2322, 0.3694, 0.2364, 0.3095, 0.2364, 0.3088, 0.2322, 0.4299, 0.2322, 0.4292, 0.2364, 0.3694, 0.2364, 0.3694, 0.2322, 0.4965, 0.2322, 0.495, 0.2364, 0.4292, 0.2364, 0.4299, 0.2322, 0.658, 0.4063, 0.6575, 0.4021, 0.7373, 0.4021, 0.7387, 0.4063, 0.3088, 0.2322, 0.3095, 0.2364, 0.2497, 0.2364, 0.2483, 0.2322, 0.2283, 0.8029, 0.2324, 0.8025, 0.2324, 0.8837, 0.2283, 0.8852, 0.06659, 0.2322, 0.06727, 0.2364, 0.001462, 0.2364, 0.0, 0.2322, 0.2283, 0.6385, 0.2324, 0.64, 0.2324, 0.7212, 0.2283, 0.7207, 0.2283, 0.7207, 0.2324, 0.7212, 0.2324, 0.8025, 0.2283, 0.8029, 0.4965, 0.4063, 0.4979, 0.4021, 0.5777, 0.4021, 0.5772, 0.4063, 0.5772, 0.4063, 0.5777, 0.4021, 0.6575, 0.4021, 0.658, 0.4063, 0.2129, 0.7218, 7.03e-09, 0.7218, 0.01064, 0.7178, 0.2022, 0.7178, 7.03e-09, 0.7218, 0.2129, 0.7218, 0.2022, 0.7258, 0.01064, 0.7258, 0.4997, 0.6385, 0.4997, 0.4217, 0.5783, 0.4217, 0.5783, 0.6385, 0.5783, 0.6385, 0.5783, 0.4217, 0.6569, 0.4217, 0.6569, 0.6385, 0.2324, 0.7586, 0.311, 0.7586, 0.311, 0.8187, 0.2324, 0.8187, 0.311, 0.7586, 0.3897, 0.7586, 0.3897, 0.8187, 0.311, 0.8187, 0.2324, 0.6986, 0.311, 0.6986, 0.311, 0.7586, 0.2324, 0.7586, 0.311, 0.6986, 0.3897, 0.6986, 0.3897, 0.7586, 0.311, 0.7586, 0.2324, 0.6385, 0.311, 0.6385, 0.311, 0.6986, 0.2324, 0.6986, 0.311, 0.6385, 0.3897, 0.6385, 0.3897, 0.6986, 0.311, 0.6986, 0.969, 0.0, 0.969, 0.08006, 0.9336, 0.08006, 0.9336, 1.432e-08, 0.06815, 0.2401, 0.1271, 0.2401, 0.1271, 0.2762, 0.06815, 0.2762, 0.969, 0.08006, 0.969, 0.1601, 0.9336, 0.1601, 0.9336, 0.08006, 0.3104, 0.2401, 0.3694, 0.2401, 0.3694, 0.2762, 0.3104, 0.2762, 0.7976, 0.001787, 0.7976, 0.08185, 0.7387, 0.08185, 0.7387, 0.001787, 0.7976, 0.08185, 0.7976, 0.1619, 0.7387, 0.1619, 0.7387, 0.08185, 0.1271, 0.2401, 0.1861, 0.2401, 0.1861, 0.2762, 0.1271, 0.2762, 0.969, 0.1601, 0.969, 0.2402, 0.9336, 0.2402, 0.9336, 0.1601, 0.2324, 0.8187, 0.311, 0.8187, 0.311, 0.8787, 0.2324, 0.8787, 0.311, 0.8187, 0.3897, 0.8187, 0.3897, 0.8787, 0.311, 0.8787, 0.4979, 0.4021, 0.4997, 0.3984, 0.5783, 0.3984, 0.5777, 0.4021, 0.5777, 0.4021, 0.5783, 0.3984, 0.6569, 0.3984, 0.6575, 0.4021, 0.8055, 0.2438, 0.7976, 0.242, 0.7976, 0.1619, 0.8055, 0.1625, 0.8055, 0.1625, 0.7976, 0.1619, 0.7976, 0.08185, 0.8055, 0.08125, 0.7356, 0.3624, 0.6569, 0.3624, 0.6569, 0.3279, 0.7356, 0.3279, 0.8565, 0.4039, 0.8565, 0.4839, 0.7976, 0.4839, 0.7976, 0.4039, 0.6569, 0.3624, 0.5783, 0.3624, 0.5783, 0.3279, 0.6569, 0.3279, 0.968, 0.7986, 0.968, 0.8787, 0.9341, 0.8787, 0.9341, 0.7986, 0.2514, 0.2762, 0.3104, 0.2762, 0.3104, 0.3107, 0.2514, 0.3107, 0.8565, 0.2438, 0.8565, 0.3238, 0.7976, 0.3238, 0.7976, 0.2438, 0.8565, 0.3238, 0.8565, 0.4039, 0.7976, 0.4039, 0.7976, 0.3238, 0.5783, 0.3624, 0.4997, 0.3624, 0.4997, 0.3279, 0.5783, 0.3279, 0.1271, 0.2762, 0.1861, 0.2762, 0.1861, 0.3107, 0.1271, 0.3107, 0.6569, 0.3984, 0.5783, 0.3984, 0.5783, 0.3624, 0.6569, 0.3624, 0.1861, 0.2401, 0.2451, 0.2401, 0.2451, 0.2762, 0.1861, 0.2762, 0.3694, 0.2401, 0.4284, 0.2401, 0.4284, 0.2762, 0.3694, 0.2762, 0.1861, 0.3107, 0.2451, 0.3107, 0.2451, 0.6385, 0.1861, 0.6385, 0.7976, 0.4039, 0.7976, 0.4839, 0.7387, 0.4839, 0.7387, 0.4039, 0.7976, 0.2438, 0.7976, 0.3238, 0.7387, 0.3238, 0.7387, 0.2438, 0.7976, 0.3238, 0.7976, 0.4039, 0.7387, 0.4039, 0.7387, 0.3238, 0.7324, 0.6385, 0.7324, 0.9663, 0.7153, 0.9359, 0.7153, 0.6689, 0.6569, 0.3279, 0.5783, 0.3279, 0.5783, 0.0, 0.6569, 0.0, 0.968, 0.6385, 0.968, 0.7186, 0.9341, 0.7186, 0.9341, 0.6385, 0.968, 0.7186, 0.968, 0.7986, 0.9341, 0.7986, 0.9341, 0.7186, 0.1861, 0.2762, 0.2451, 0.2762, 0.2451, 0.3107, 0.1861, 0.3107, 0.3104, 0.2762, 0.3694, 0.2762, 0.3694, 0.3107, 0.3104, 0.3107, 0.8644, 0.1601, 0.8644, 0.2402, 0.8055, 0.2402, 0.8055, 0.1601, 0.8644, 7.158e-09, 0.8644, 0.08006, 0.8055, 0.08006, 0.8055, 0.0, 0.8644, 0.08006, 0.8644, 0.1601, 0.8055, 0.1601, 0.8055, 0.08006, 0.7324, 0.9663, 0.6538, 0.9663, 0.6465, 0.9359, 0.7153, 0.9359, 0.2514, 0.3107, 0.3104, 0.3107, 0.3104, 0.6385, 0.2514, 0.6385, 0.5783, 0.3279, 0.4997, 0.3279, 0.4997, 0.0, 0.5783, 0.0, 0.4965, 0.6385, 0.5751, 0.6385, 0.5824, 0.6689, 0.5136, 0.6689, 0.7356, 0.3279, 0.6569, 0.3279, 0.6569, 0.0, 0.7356, 0.0, 0.5784, 0.4161, 0.5777, 0.4105, 0.6575, 0.4105, 0.6569, 0.4161, 0.4999, 0.4161, 0.4979, 0.4105, 0.5777, 0.4105, 0.5784, 0.4161, 0.2185, 0.7219, 0.2242, 0.7212, 0.2242, 0.8025, 0.2185, 0.8018, 0.2185, 0.642, 0.2242, 0.64, 0.2242, 0.7212, 0.2185, 0.7219, 0.06824, 0.2225, 0.06727, 0.2281, 0.001462, 0.2281, 0.006407, 0.2225, 0.2185, 0.8018, 0.2242, 0.8025, 0.2242, 0.8837, 0.2185, 0.8817, 0.3105, 0.2225, 0.3095, 0.2281, 0.2497, 0.2281, 0.2516, 0.2225, 0.6569, 0.4161, 0.6575, 0.4105, 0.7373, 0.4105, 0.7354, 0.4161, 0.4901, 0.2225, 0.495, 0.2281, 0.4292, 0.2281, 0.4283, 0.2225, 0.4283, 0.2225, 0.4292, 0.2281, 0.3694, 0.2281, 0.3694, 0.2225, 0.3694, 0.2225, 0.3694, 0.2281, 0.3095, 0.2281, 0.3105, 0.2225, 0.2449, 0.2225, 0.2468, 0.2281, 0.187, 0.2281, 0.186, 0.2225, 0.186, 0.2225, 0.187, 0.2281, 0.1271, 0.2281, 0.1271, 0.2225, 0.1271, 0.2225, 0.1271, 0.2281, 0.06727, 0.2281, 0.06824, 0.2225, 0.8156, 0.4839, 0.8156, 0.556, 0.8075, 0.556, 0.8075, 0.4839, 0.0, 0.8819, 0.0, 0.8019, 0.01277, 0.8067, 0.01277, 0.8771, 0.0, 0.8019, 0.2129, 0.8019, 0.2001, 0.8067, 0.01277, 0.8067, 0.2129, 0.8819, 0.0, 0.8819, 0.01277, 0.8771, 0.2001, 0.8771, 0.9831, 0.1951, 0.9831, 0.0, 0.9912, 0.0, 0.9912, 0.1951, 0.2129, 0.8019, 0.0, 0.8019, 0.01064, 0.7979, 0.2022, 0.7979, 0.0, 0.8019, 7.03e-09, 0.7218, 0.01064, 0.7258, 0.01064, 0.7979, 0.2129, 0.7218, 0.2129, 0.8019, 0.2022, 0.7979, 0.2022, 0.7258, 0.9912, 0.1908, 0.9912, 0.0, 0.9992, 0.0, 0.9992, 0.1908, 7.03e-09, 0.6418, 0.2129, 0.6418, 0.2022, 0.6458, 0.01064, 0.6458, 0.2129, 0.6418, 0.2129, 0.7218, 0.2022, 0.7178, 0.2022, 0.6458, 7.03e-09, 0.7218, 7.03e-09, 0.6418, 0.01064, 0.6458, 0.01064, 0.7178, 0.8644, 1.432e-08, 0.9336, 0.0, 0.9267, 0.01907, 0.8713, 0.01907, 0.9273, 0.4388, 0.9273, 0.6339, 0.9202, 0.6144, 0.9202, 0.4583, 0.8565, 0.4388, 0.8565, 0.2438, 0.8636, 0.2633, 0.8636, 0.4193, 0.9919, 0.4345, 0.9919, 0.2438, 1.0, 0.2438, 1.0, 0.4345, 0.9839, 0.634, 0.9839, 0.4389, 0.9919, 0.4389, 0.9919, 0.634, 0.8156, 0.556, 0.8156, 0.4839, 0.8236, 0.4839, 0.8236, 0.556, 0.8317, 0.556, 0.8317, 0.6264, 0.8236, 0.6264, 0.8236, 0.556, 0.8075, 0.628, 0.8075, 0.556, 0.8156, 0.556, 0.8156, 0.628, 0.9839, 0.4389, 0.9839, 0.2438, 0.9919, 0.2438, 0.9919, 0.4389, 0.8317, 0.4839, 0.8317, 0.5544, 0.8236, 0.5544, 0.8236, 0.4839, 0.8156, 0.628, 0.8156, 0.556, 0.8236, 0.556, 0.8236, 0.628, 0.4884, 0.8336, 0.4884, 0.6385, 0.4965, 0.6385, 0.4965, 0.8336, 0.1271, 0.2168, 0.1271, 0.2225, 0.06824, 0.2225, 0.06815, 0.2168, 0.1861, 0.2168, 0.186, 0.2225, 0.1271, 0.2225, 0.1271, 0.2168, 0.2451, 0.2168, 0.2449, 0.2225, 0.186, 0.2225, 0.1861, 0.2168, 0.3694, 0.2168, 0.3694, 0.2225, 0.3105, 0.2225, 0.3104, 0.2168, 0.4284, 0.2168, 0.4283, 0.2225, 0.3694, 0.2225, 0.3694, 0.2168, 0.4873, 0.2168, 0.4901, 0.2225, 0.4283, 0.2225, 0.4284, 0.2168, 0.6569, 0.4217, 0.6569, 0.4161, 0.7354, 0.4161, 0.7356, 0.4217, 0.3104, 0.2168, 0.3105, 0.2225, 0.2516, 0.2225, 0.2514, 0.2168, 0.2129, 0.8019, 0.2185, 0.8018, 0.2185, 0.8817, 0.2129, 0.8819, 0.06815, 0.2168, 0.06824, 0.2225, 0.006407, 0.2225, 0.009178, 0.2168, 0.2129, 0.6418, 0.2185, 0.642, 0.2185, 0.7219, 0.2129, 0.7218, 0.2129, 0.7218, 0.2185, 0.7219, 0.2185, 0.8018, 0.2129, 0.8019, 0.4997, 0.4217, 0.4999, 0.4161, 0.5784, 0.4161, 0.5783, 0.4217, 0.5783, 0.4217, 0.5784, 0.4161, 0.6569, 0.4161, 0.6569, 0.4217, 0.5777, 0.4105, 0.5772, 0.4063, 0.658, 0.4063, 0.6575, 0.4105, 0.4979, 0.4105, 0.4965, 0.4063, 0.5772, 0.4063, 0.5777, 0.4105, 0.2242, 0.7212, 0.2283, 0.7207, 0.2283, 0.8029, 0.2242, 0.8025, 0.2242, 0.64, 0.2283, 0.6385, 0.2283, 0.7207, 0.2242, 0.7212, 0.06727, 0.2281, 0.06659, 0.2322, 0.0, 0.2322, 0.001462, 0.2281, 0.2242, 0.8025, 0.2283, 0.8029, 0.2283, 0.8852, 0.2242, 0.8837, 0.3095, 0.2281, 0.3088, 0.2322, 0.2483, 0.2322, 0.2497, 0.2281, 0.6575, 0.4105, 0.658, 0.4063, 0.7387, 0.4063, 0.7373, 0.4105, 0.495, 0.2281, 0.4965, 0.2322, 0.4299, 0.2322, 0.4292, 0.2281, 0.4292, 0.2281, 0.4299, 0.2322, 0.3694, 0.2322, 0.3694, 0.2281, 0.3694, 0.2281, 0.3694, 0.2322, 0.3088, 0.2322, 0.3095, 0.2281, 0.2468, 0.2281, 0.2483, 0.2322, 0.1877, 0.2322, 0.187, 0.2281, 0.187, 0.2281, 0.1877, 0.2322, 0.1271, 0.2322, 0.1271, 0.2281, 0.1271, 0.2281, 0.1271, 0.2322, 0.06659, 0.2322, 0.06727, 0.2281, 0.4952, 0.8336, 0.4952, 0.9897, 0.4884, 0.9897, 0.4884, 0.8336, 0.8644, 0.1907, 0.8644, 1.432e-08, 0.8713, 0.01907, 0.8713, 0.1717, 0.9336, 0.0, 0.9336, 0.1907, 0.9267, 0.1717, 0.9267, 0.01907, 0.9336, 0.1907, 0.8644, 0.1907, 0.8713, 0.1717, 0.9267, 0.1717, 0.8008, 0.4839, 0.8008, 0.6366, 0.7941, 0.6366, 0.7941, 0.4839, 0.8565, 0.4388, 0.9273, 0.4388, 0.9202, 0.4583, 0.8636, 0.4583, 0.8565, 0.6339, 0.8565, 0.4388, 0.8636, 0.4583, 0.8636, 0.6144, 0.9273, 0.6339, 0.8565, 0.6339, 0.8636, 0.6144, 0.9202, 0.6144, 0.8384, 0.6136, 0.8384, 0.556, 0.8451, 0.556, 0.8451, 0.6136, 0.8565, 0.2438, 0.9273, 0.2438, 0.9202, 0.2633, 0.8636, 0.2633, 0.9273, 0.4388, 0.8565, 0.4388, 0.8636, 0.4193, 0.9202, 0.4193, 0.9273, 0.2438, 0.9273, 0.4388, 0.9202, 0.4193, 0.9202, 0.2633, 0.7387, 0.6365, 0.7387, 0.4839, 0.7941, 0.4839, 0.7941, 0.6365, 0.9839, 0.3998, 0.9839, 0.5559, 0.9273, 0.5559, 0.9273, 0.3998, 0.9273, 0.3998, 0.9273, 0.2438, 0.9839, 0.2438, 0.9839, 0.3998, 0.8317, 0.6136, 0.8317, 0.556, 0.8384, 0.556, 0.8384, 0.6136, 0.8451, 0.6123, 0.8451, 0.556, 0.8519, 0.556, 0.8519, 0.6123, 0.8384, 0.5416, 0.8384, 0.4839, 0.8451, 0.4839, 0.8451, 0.5416, 0.9889, 0.8439, 0.9889, 1.0, 0.9821, 1.0, 0.9821, 0.8439, 0.8451, 0.5403, 0.8451, 0.4839, 0.8519, 0.4839, 0.8519, 0.5403, 0.8384, 0.4839, 0.8384, 0.5416, 0.8317, 0.5416, 0.8317, 0.4839, 0.9987, 0.4345, 0.9987, 0.5906, 0.9919, 0.5906, 0.9919, 0.4345, 0.8075, 0.4839, 0.8075, 0.6366, 0.8008, 0.6366, 0.8008, 0.4839, 0.9956, 0.8439, 0.9956, 1.0, 0.9889, 1.0, 0.9889, 0.8439, 0.9963, 0.7086, 0.9963, 0.7738, 0.9821, 0.7738, 0.9821, 0.7086, 0.969, 0.2054, 0.969, 0.1353, 0.9831, 0.1353, 0.9831, 0.2054, 0.968, 0.9056, 0.968, 0.6385, 0.9821, 0.6385, 0.9821, 0.9056, 0.6538, 0.6385, 0.7324, 0.6385, 0.7153, 0.6689, 0.6465, 0.6689, 0.4965, 0.9663, 0.4965, 0.6385, 0.5136, 0.6689, 0.5136, 0.9359, 0.6538, 0.9663, 0.5751, 0.9663, 0.5824, 0.9359, 0.6465, 0.9359, 0.5751, 0.6385, 0.6538, 0.6385, 0.6465, 0.6689, 0.5824, 0.6689, 0.5751, 0.9663, 0.4965, 0.9663, 0.5136, 0.9359, 0.5824, 0.9359, 0.9341, 0.9056, 0.8653, 0.9056, 0.8653, 0.6385, 0.9341, 0.6385, 0.8012, 0.9056, 0.7324, 0.9056, 0.7324, 0.6385, 0.8012, 0.6385, 0.8653, 0.9056, 0.8012, 0.9056, 0.8012, 0.6385, 0.8653, 0.6385, 0.9963, 0.6385, 0.9963, 0.7086, 0.9821, 0.7086, 0.9821, 0.6385, 0.4824, 0.6385, 0.4824, 0.9056, 0.4683, 0.9056, 0.4683, 0.6385, 0.969, 0.1353, 0.969, 0.07008, 0.9831, 0.07008, 0.9831, 0.1353, 0.969, 0.07008, 0.969, 1.432e-08, 0.9831, 0.0, 0.9831, 0.07008, 0.9963, 0.7738, 0.9963, 0.8439, 0.9821, 0.8439, 0.9821, 0.7738])
me_cube_008.materials.append(mat_sb_bar_rack_mat)
me_cube_008.use_remesh_preserve_volume = False
me_cube_008.use_remesh_preserve_attributes = False
me_cube_008.use_mirror_vertex_groups = False
me_cube_008.update()

# ---- objects
ob_lamp_001 = bpy.data.objects.new('Lamp.001', light_lamp_001)
ob_lamp = bpy.data.objects.new('Lamp', light_lamp)
ob_camera = bpy.data.objects.new('Camera', cam_camera)
ob_cube_007 = bpy.data.objects.new('Cube.007', me_cube_008)

# ---- transforms, parenting, visibility, modifiers, constraints
ob_lamp_001.location = (-4.354, -6.588, 5.904)
ob_lamp_001.rotation_euler = (0.6503, 0.05522, 1.866)
ob_lamp_001.lock_rotations_4d = False
ob_lamp_001.empty_display_type = 'ARROWS'
ob_lamp_001.color = (0.0, 0.0, 0.0, 0.0)
ob_lamp_001.lineart.crease_threshold = 0.0
ob_lamp.location = (4.076, 6.976, 5.904)
ob_lamp.rotation_euler = (0.6503, 0.05522, 1.866)
ob_lamp.lock_rotations_4d = False
ob_lamp.empty_display_type = 'ARROWS'
ob_lamp.color = (0.0, 0.0, 0.0, 0.0)
ob_lamp.lineart.crease_threshold = 0.0
ob_camera.location = (7.481, -6.508, 5.344)
ob_camera.rotation_euler = (1.109, 0.0, 0.8149)
ob_camera.lock_rotations_4d = False
ob_camera.empty_display_type = 'ARROWS'
ob_camera.color = (0.0, 0.0, 0.0, 0.0)
ob_camera.display_type = 'WIRE'
ob_camera.lineart.crease_threshold = 0.0
ob_cube_007.location = (0.0, 0.0, 0.9514)
ob_cube_007.scale = (2.197, 0.6388, 1.0)
ob_cube_007.lineart.crease_threshold = 0.0

# ---- collection membership
col_collection_1.objects.link(ob_lamp_001)
col_collection_1.objects.link(ob_lamp)
col_collection_1.objects.link(ob_camera)
col_collection_1.objects.link(ob_cube_007)

# ---- scene / render settings (as saved in the file)
scene.camera = ob_camera
scene.frame_start = 1; scene.frame_end = 250; scene.frame_set(1)
scene.render.engine = 'BLENDER_EEVEE_NEXT'
scene.render.resolution_percentage = 50
scene.render.dither_intensity = 0.0
scene.cycles.use_denoising = False
scene.cycles.samples = 128
scene.cycles.sampling_pattern = 'TABULATED_SOBOL'
scene.cycles.use_adaptive_sampling = False
scene.cycles.use_light_tree = False
scene.cycles.blur_glossy = 0.0
scene.cycles.sample_clamp_indirect = 0.0
scene.view_settings.view_transform = 'Standard'
bpy.context.view_layer.update()
